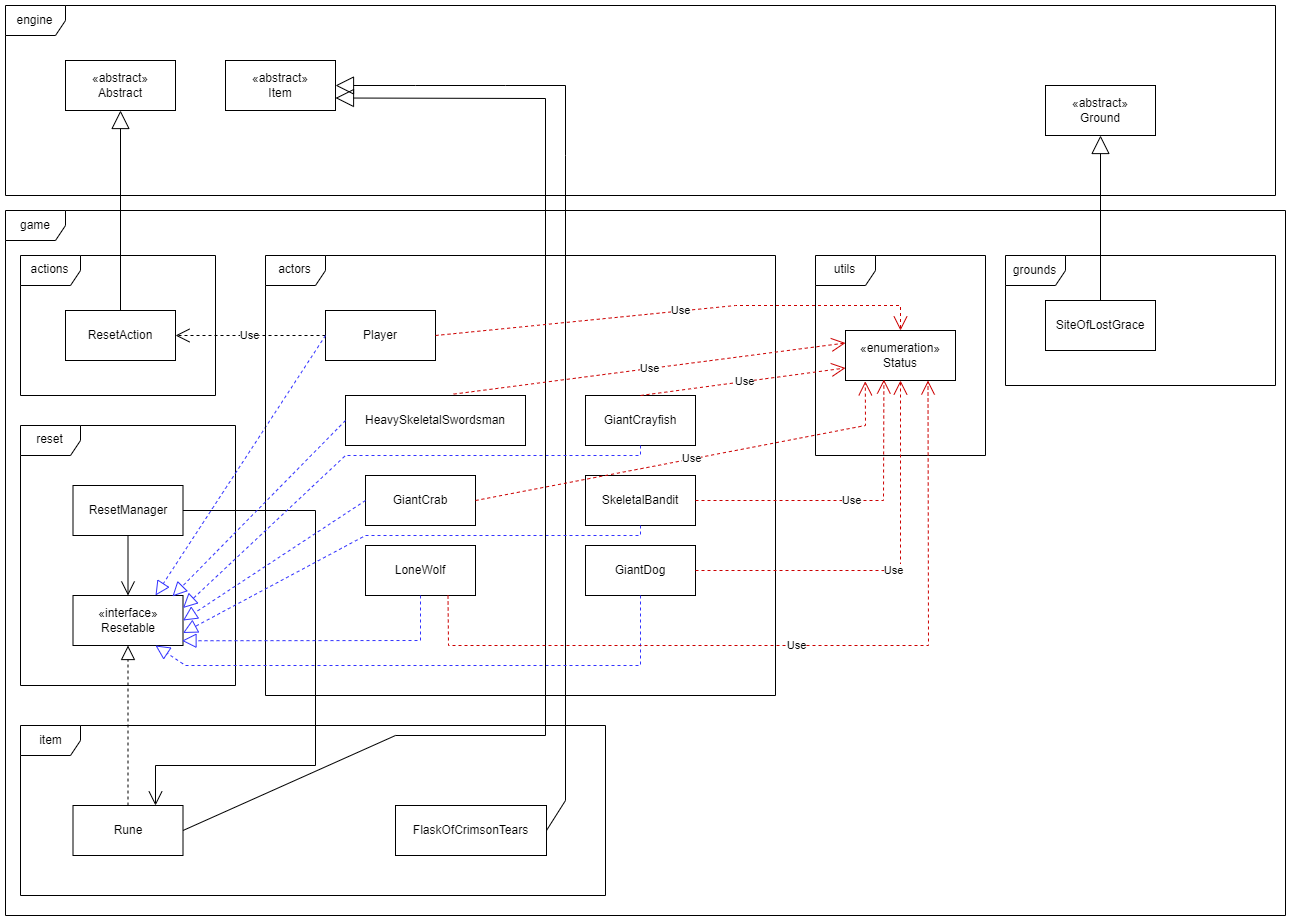

The diagram above was exported from draw.io. Its source (the exported page's mxGraphModel, read from the mxfile embedded in the PNG):
<mxGraphModel dx="2298" dy="2056" grid="1" gridSize="10" guides="1" tooltips="1" connect="1" arrows="1" fold="1" page="1" pageScale="1" pageWidth="850" pageHeight="1100" math="0" shadow="0">
  <root>
    <mxCell id="0" />
    <mxCell id="1" parent="0" />
    <mxCell id="FDXHZikaznQpONsPi9Mv-1" value="reset" style="shape=umlFrame;whiteSpace=wrap;html=1;pointerEvents=0;" parent="1" vertex="1">
      <mxGeometry x="55" y="-660" width="215" height="260" as="geometry" />
    </mxCell>
    <mxCell id="FDXHZikaznQpONsPi9Mv-2" value="ResetManager" style="html=1;whiteSpace=wrap;" parent="1" vertex="1">
      <mxGeometry x="107.5" y="-600" width="110" height="50" as="geometry" />
    </mxCell>
    <mxCell id="FDXHZikaznQpONsPi9Mv-3" value="«interface»&lt;br&gt;Resetable" style="html=1;whiteSpace=wrap;" parent="1" vertex="1">
      <mxGeometry x="107.5" y="-490" width="110" height="50" as="geometry" />
    </mxCell>
    <mxCell id="oSHz9QzdOuYSwbiT3-tO-1" value="item" style="shape=umlFrame;whiteSpace=wrap;html=1;pointerEvents=0;" parent="1" vertex="1">
      <mxGeometry x="55" y="-360" width="585" height="170" as="geometry" />
    </mxCell>
    <mxCell id="oSHz9QzdOuYSwbiT3-tO-2" value="Rune" style="html=1;whiteSpace=wrap;" parent="1" vertex="1">
      <mxGeometry x="107.5" y="-280" width="110" height="50" as="geometry" />
    </mxCell>
    <mxCell id="oSHz9QzdOuYSwbiT3-tO-3" value="" style="endArrow=block;dashed=1;endFill=0;endSize=12;html=1;rounded=0;exitX=0.5;exitY=0;exitDx=0;exitDy=0;entryX=0.5;entryY=1;entryDx=0;entryDy=0;" parent="1" source="oSHz9QzdOuYSwbiT3-tO-2" target="FDXHZikaznQpONsPi9Mv-3" edge="1">
      <mxGeometry width="160" relative="1" as="geometry">
        <mxPoint x="340" y="-690" as="sourcePoint" />
        <mxPoint x="500" y="-690" as="targetPoint" />
      </mxGeometry>
    </mxCell>
    <mxCell id="oSHz9QzdOuYSwbiT3-tO-6" value="" style="endArrow=open;endFill=1;endSize=12;html=1;rounded=0;exitX=1;exitY=0.5;exitDx=0;exitDy=0;entryX=0.75;entryY=0;entryDx=0;entryDy=0;" parent="1" source="FDXHZikaznQpONsPi9Mv-2" target="oSHz9QzdOuYSwbiT3-tO-2" edge="1">
      <mxGeometry width="160" relative="1" as="geometry">
        <mxPoint x="340" y="-690" as="sourcePoint" />
        <mxPoint x="500" y="-690" as="targetPoint" />
        <Array as="points">
          <mxPoint x="350" y="-575" />
          <mxPoint x="350" y="-320" />
          <mxPoint x="190" y="-320" />
        </Array>
      </mxGeometry>
    </mxCell>
    <mxCell id="Q9DYIRx5n2biIsE2uoIo-1" value="actions" style="shape=umlFrame;whiteSpace=wrap;html=1;pointerEvents=0;" parent="1" vertex="1">
      <mxGeometry x="55" y="-830" width="195" height="140" as="geometry" />
    </mxCell>
    <mxCell id="Q9DYIRx5n2biIsE2uoIo-2" value="ResetAction" style="html=1;whiteSpace=wrap;" parent="1" vertex="1">
      <mxGeometry x="100" y="-775" width="110" height="50" as="geometry" />
    </mxCell>
    <mxCell id="iLNZS_ckI57_aMZWpOoG-1" value="engine" style="shape=umlFrame;whiteSpace=wrap;html=1;pointerEvents=0;" parent="1" vertex="1">
      <mxGeometry x="40" y="-1080" width="1270" height="190" as="geometry" />
    </mxCell>
    <mxCell id="eYrGZeqGcvcGShaY067k-1" value="" style="endArrow=block;endSize=16;endFill=0;html=1;rounded=0;exitX=0.5;exitY=0;exitDx=0;exitDy=0;entryX=0.5;entryY=1;entryDx=0;entryDy=0;" parent="1" source="Q9DYIRx5n2biIsE2uoIo-2" target="YqxJ10_ZlhRsGzz8_3l--3" edge="1">
      <mxGeometry width="160" relative="1" as="geometry">
        <mxPoint x="340" y="-520" as="sourcePoint" />
        <mxPoint x="212.5" y="-975" as="targetPoint" />
        <Array as="points" />
      </mxGeometry>
    </mxCell>
    <mxCell id="qdLOUJSGyrNFvR-sUrNG-1" value="«enumeration»&lt;br&gt;Status" style="html=1;whiteSpace=wrap;" parent="1" vertex="1">
      <mxGeometry x="880" y="-755" width="110" height="50" as="geometry" />
    </mxCell>
    <mxCell id="1Ca-TpQRf7zDBfk27EGv-1" value="«abstract»&lt;br&gt;Item" style="html=1;whiteSpace=wrap;" parent="1" vertex="1">
      <mxGeometry x="260" y="-1025" width="110" height="50" as="geometry" />
    </mxCell>
    <mxCell id="1Ca-TpQRf7zDBfk27EGv-2" value="FlaskOfCrimsonTears" style="html=1;whiteSpace=wrap;" parent="1" vertex="1">
      <mxGeometry x="430" y="-280" width="151" height="50" as="geometry" />
    </mxCell>
    <mxCell id="1Ca-TpQRf7zDBfk27EGv-3" value="" style="endArrow=block;endSize=16;endFill=0;html=1;rounded=0;exitX=1;exitY=0.5;exitDx=0;exitDy=0;entryX=1;entryY=0.5;entryDx=0;entryDy=0;" parent="1" source="1Ca-TpQRf7zDBfk27EGv-2" target="1Ca-TpQRf7zDBfk27EGv-1" edge="1">
      <mxGeometry width="160" relative="1" as="geometry">
        <mxPoint x="425.5" y="-795" as="sourcePoint" />
        <mxPoint x="590.5" y="-925" as="targetPoint" />
        <Array as="points">
          <mxPoint x="600" y="-285" />
          <mxPoint x="600" y="-930" />
          <mxPoint x="600" y="-1000" />
          <mxPoint x="540" y="-1000" />
          <mxPoint x="450" y="-1000" />
        </Array>
      </mxGeometry>
    </mxCell>
    <mxCell id="Cgztwdkob9eU9aCDrwe5-1" value="«abstract»&lt;br&gt;Ground" style="html=1;whiteSpace=wrap;" parent="1" vertex="1">
      <mxGeometry x="1080" y="-1000" width="110" height="50" as="geometry" />
    </mxCell>
    <mxCell id="Cgztwdkob9eU9aCDrwe5-2" value="SiteOfLostGrace" style="html=1;whiteSpace=wrap;" parent="1" vertex="1">
      <mxGeometry x="1080" y="-785" width="110" height="50" as="geometry" />
    </mxCell>
    <mxCell id="Cgztwdkob9eU9aCDrwe5-3" value="" style="endArrow=block;endSize=16;endFill=0;html=1;rounded=0;exitX=0.5;exitY=0;exitDx=0;exitDy=0;entryX=0.5;entryY=1;entryDx=0;entryDy=0;" parent="1" source="Cgztwdkob9eU9aCDrwe5-2" target="Cgztwdkob9eU9aCDrwe5-1" edge="1">
      <mxGeometry width="160" relative="1" as="geometry">
        <mxPoint x="703" y="-828" as="sourcePoint" />
        <mxPoint x="583" y="-905" as="targetPoint" />
      </mxGeometry>
    </mxCell>
    <mxCell id="Cgztwdkob9eU9aCDrwe5-4" value="Player" style="html=1;whiteSpace=wrap;" parent="1" vertex="1">
      <mxGeometry x="360" y="-775" width="110" height="50" as="geometry" />
    </mxCell>
    <mxCell id="Cgztwdkob9eU9aCDrwe5-5" value="Use" style="endArrow=open;endSize=12;dashed=1;html=1;rounded=0;exitX=0;exitY=0.5;exitDx=0;exitDy=0;entryX=1;entryY=0.5;entryDx=0;entryDy=0;" parent="1" source="Cgztwdkob9eU9aCDrwe5-4" target="Q9DYIRx5n2biIsE2uoIo-2" edge="1">
      <mxGeometry width="160" relative="1" as="geometry">
        <mxPoint x="520" y="-510" as="sourcePoint" />
        <mxPoint x="680" y="-510" as="targetPoint" />
      </mxGeometry>
    </mxCell>
    <mxCell id="Cgztwdkob9eU9aCDrwe5-7" value="" style="endArrow=block;dashed=1;endFill=0;endSize=12;html=1;rounded=0;exitX=0;exitY=0.5;exitDx=0;exitDy=0;entryX=0.75;entryY=0;entryDx=0;entryDy=0;fillColor=#3333FF;strokeColor=#3333FF;" parent="1" source="Cgztwdkob9eU9aCDrwe5-4" target="FDXHZikaznQpONsPi9Mv-3" edge="1">
      <mxGeometry width="160" relative="1" as="geometry">
        <mxPoint x="145" y="-605" as="sourcePoint" />
        <mxPoint x="280" y="-735" as="targetPoint" />
      </mxGeometry>
    </mxCell>
    <mxCell id="9ZCLmxBe05xV-FGpG1rH-1" value="HeavySkeletalSwordsman" style="html=1;whiteSpace=wrap;" parent="1" vertex="1">
      <mxGeometry x="380" y="-690" width="180" height="50" as="geometry" />
    </mxCell>
    <mxCell id="9ZCLmxBe05xV-FGpG1rH-2" value="GiantCrab" style="html=1;whiteSpace=wrap;" parent="1" vertex="1">
      <mxGeometry x="400" y="-610" width="110" height="50" as="geometry" />
    </mxCell>
    <mxCell id="9ZCLmxBe05xV-FGpG1rH-3" value="LoneWolf" style="html=1;whiteSpace=wrap;" parent="1" vertex="1">
      <mxGeometry x="400" y="-540" width="110" height="50" as="geometry" />
    </mxCell>
    <mxCell id="lsEpKkA6d3CKrhEaZHTQ-1" value="SkeletalBandit" style="html=1;whiteSpace=wrap;" parent="1" vertex="1">
      <mxGeometry x="620" y="-610" width="110" height="50" as="geometry" />
    </mxCell>
    <mxCell id="lsEpKkA6d3CKrhEaZHTQ-2" value="GiantDog" style="html=1;whiteSpace=wrap;" parent="1" vertex="1">
      <mxGeometry x="620" y="-540" width="110" height="50" as="geometry" />
    </mxCell>
    <mxCell id="lsEpKkA6d3CKrhEaZHTQ-3" value="GiantCrayfish" style="html=1;whiteSpace=wrap;" parent="1" vertex="1">
      <mxGeometry x="620" y="-690" width="110" height="50" as="geometry" />
    </mxCell>
    <mxCell id="lsEpKkA6d3CKrhEaZHTQ-5" value="" style="endArrow=open;endFill=1;endSize=12;html=1;rounded=0;exitX=0.5;exitY=1;exitDx=0;exitDy=0;" parent="1" source="FDXHZikaznQpONsPi9Mv-2" target="FDXHZikaznQpONsPi9Mv-3" edge="1">
      <mxGeometry width="160" relative="1" as="geometry">
        <mxPoint x="510" y="-810" as="sourcePoint" />
        <mxPoint x="220" y="-770" as="targetPoint" />
      </mxGeometry>
    </mxCell>
    <mxCell id="YqxJ10_ZlhRsGzz8_3l--3" value="«abstract»&lt;br&gt;Abstract" style="html=1;whiteSpace=wrap;" parent="1" vertex="1">
      <mxGeometry x="100" y="-1025" width="110" height="50" as="geometry" />
    </mxCell>
    <mxCell id="YqxJ10_ZlhRsGzz8_3l--4" value="actors" style="shape=umlFrame;whiteSpace=wrap;html=1;pointerEvents=0;" parent="1" vertex="1">
      <mxGeometry x="300" y="-830" width="510" height="440" as="geometry" />
    </mxCell>
    <mxCell id="YqxJ10_ZlhRsGzz8_3l--6" value="" style="endArrow=block;dashed=1;endFill=0;endSize=12;html=1;rounded=0;exitX=0;exitY=0.5;exitDx=0;exitDy=0;entryX=0.904;entryY=0.018;entryDx=0;entryDy=0;entryPerimeter=0;fillColor=#3333FF;strokeColor=#3333FF;" parent="1" source="9ZCLmxBe05xV-FGpG1rH-1" target="FDXHZikaznQpONsPi9Mv-3" edge="1">
      <mxGeometry width="160" relative="1" as="geometry">
        <mxPoint x="380" y="-465" as="sourcePoint" />
        <mxPoint x="540" y="-470" as="targetPoint" />
        <Array as="points" />
      </mxGeometry>
    </mxCell>
    <mxCell id="whvyQFpKRuXGTmtQ7umo-1" value="" style="endArrow=block;dashed=1;endFill=0;endSize=12;html=1;rounded=0;exitX=0.5;exitY=1;exitDx=0;exitDy=0;entryX=1;entryY=0.25;entryDx=0;entryDy=0;fillColor=#3333FF;strokeColor=#3333FF;" parent="1" source="lsEpKkA6d3CKrhEaZHTQ-3" target="FDXHZikaznQpONsPi9Mv-3" edge="1">
      <mxGeometry width="160" relative="1" as="geometry">
        <mxPoint x="465" y="-480" as="sourcePoint" />
        <mxPoint x="228" y="-460" as="targetPoint" />
        <Array as="points">
          <mxPoint x="675" y="-630" />
          <mxPoint x="380" y="-630" />
        </Array>
      </mxGeometry>
    </mxCell>
    <mxCell id="whvyQFpKRuXGTmtQ7umo-2" value="" style="endArrow=block;dashed=1;endFill=0;endSize=12;html=1;rounded=0;exitX=0;exitY=0.5;exitDx=0;exitDy=0;entryX=1;entryY=0.5;entryDx=0;entryDy=0;fillColor=#3333FF;strokeColor=#3333FF;" parent="1" source="9ZCLmxBe05xV-FGpG1rH-2" target="FDXHZikaznQpONsPi9Mv-3" edge="1">
      <mxGeometry width="160" relative="1" as="geometry">
        <mxPoint x="340" y="-380" as="sourcePoint" />
        <mxPoint x="500" y="-380" as="targetPoint" />
      </mxGeometry>
    </mxCell>
    <mxCell id="whvyQFpKRuXGTmtQ7umo-3" value="" style="endArrow=block;dashed=1;endFill=0;endSize=12;html=1;rounded=0;exitX=0.5;exitY=1;exitDx=0;exitDy=0;entryX=1;entryY=0.75;entryDx=0;entryDy=0;fillColor=#3333FF;strokeColor=#3333FF;" parent="1" source="lsEpKkA6d3CKrhEaZHTQ-1" target="FDXHZikaznQpONsPi9Mv-3" edge="1">
      <mxGeometry width="160" relative="1" as="geometry">
        <mxPoint x="340" y="-550" as="sourcePoint" />
        <mxPoint x="500" y="-550" as="targetPoint" />
        <Array as="points">
          <mxPoint x="675" y="-550" />
          <mxPoint x="400" y="-550" />
        </Array>
      </mxGeometry>
    </mxCell>
    <mxCell id="whvyQFpKRuXGTmtQ7umo-4" value="" style="endArrow=block;dashed=1;endFill=0;endSize=12;html=1;rounded=0;exitX=0.5;exitY=1;exitDx=0;exitDy=0;entryX=0.991;entryY=0.905;entryDx=0;entryDy=0;entryPerimeter=0;fillColor=#3333FF;strokeColor=#3333FF;" parent="1" source="9ZCLmxBe05xV-FGpG1rH-3" target="FDXHZikaznQpONsPi9Mv-3" edge="1">
      <mxGeometry width="160" relative="1" as="geometry">
        <mxPoint x="340" y="-470" as="sourcePoint" />
        <mxPoint x="220" y="-440" as="targetPoint" />
        <Array as="points">
          <mxPoint x="455" y="-445" />
        </Array>
      </mxGeometry>
    </mxCell>
    <mxCell id="whvyQFpKRuXGTmtQ7umo-5" value="" style="endArrow=block;dashed=1;endFill=0;endSize=12;html=1;rounded=0;exitX=0.5;exitY=1;exitDx=0;exitDy=0;entryX=0.75;entryY=1;entryDx=0;entryDy=0;fillColor=#3333FF;strokeColor=#3333FF;" parent="1" source="lsEpKkA6d3CKrhEaZHTQ-2" target="FDXHZikaznQpONsPi9Mv-3" edge="1">
      <mxGeometry width="160" relative="1" as="geometry">
        <mxPoint x="430" y="-410" as="sourcePoint" />
        <mxPoint x="590" y="-410" as="targetPoint" />
        <Array as="points">
          <mxPoint x="675" y="-420" />
          <mxPoint x="220" y="-420" />
        </Array>
      </mxGeometry>
    </mxCell>
    <mxCell id="whvyQFpKRuXGTmtQ7umo-6" value="" style="endArrow=block;endSize=16;endFill=0;html=1;rounded=0;entryX=1;entryY=0.75;entryDx=0;entryDy=0;exitX=1;exitY=0.5;exitDx=0;exitDy=0;" parent="1" source="oSHz9QzdOuYSwbiT3-tO-2" target="1Ca-TpQRf7zDBfk27EGv-1" edge="1">
      <mxGeometry width="160" relative="1" as="geometry">
        <mxPoint x="410" y="-870" as="sourcePoint" />
        <mxPoint x="570" y="-870" as="targetPoint" />
        <Array as="points">
          <mxPoint x="430" y="-350" />
          <mxPoint x="580" y="-350" />
          <mxPoint x="580" y="-987" />
        </Array>
      </mxGeometry>
    </mxCell>
    <mxCell id="whvyQFpKRuXGTmtQ7umo-7" value="grounds" style="shape=umlFrame;whiteSpace=wrap;html=1;pointerEvents=0;" parent="1" vertex="1">
      <mxGeometry x="1040" y="-830" width="270" height="130" as="geometry" />
    </mxCell>
    <mxCell id="whvyQFpKRuXGTmtQ7umo-10" value="utils" style="shape=umlFrame;whiteSpace=wrap;html=1;pointerEvents=0;" parent="1" vertex="1">
      <mxGeometry x="850" y="-830" width="170" height="200" as="geometry" />
    </mxCell>
    <mxCell id="whvyQFpKRuXGTmtQ7umo-11" value="Use" style="endArrow=open;endSize=12;dashed=1;html=1;rounded=0;exitX=0.601;exitY=-0.028;exitDx=0;exitDy=0;exitPerimeter=0;entryX=0;entryY=0.25;entryDx=0;entryDy=0;strokeColor=#CC0000;" parent="1" source="9ZCLmxBe05xV-FGpG1rH-1" target="qdLOUJSGyrNFvR-sUrNG-1" edge="1">
      <mxGeometry width="160" relative="1" as="geometry">
        <mxPoint x="700" y="-530" as="sourcePoint" />
        <mxPoint x="860" y="-530" as="targetPoint" />
      </mxGeometry>
    </mxCell>
    <mxCell id="whvyQFpKRuXGTmtQ7umo-12" value="Use" style="endArrow=open;endSize=12;dashed=1;html=1;rounded=0;exitX=0.5;exitY=0;exitDx=0;exitDy=0;entryX=0;entryY=0.75;entryDx=0;entryDy=0;strokeColor=#CC0000;" parent="1" source="lsEpKkA6d3CKrhEaZHTQ-3" target="qdLOUJSGyrNFvR-sUrNG-1" edge="1">
      <mxGeometry width="160" relative="1" as="geometry">
        <mxPoint x="498" y="-681" as="sourcePoint" />
        <mxPoint x="880" y="-750" as="targetPoint" />
      </mxGeometry>
    </mxCell>
    <mxCell id="whvyQFpKRuXGTmtQ7umo-13" value="Use" style="endArrow=open;endSize=12;dashed=1;html=1;rounded=0;exitX=1;exitY=0.5;exitDx=0;exitDy=0;entryX=0.18;entryY=1.016;entryDx=0;entryDy=0;entryPerimeter=0;strokeColor=#CC0000;" parent="1" source="9ZCLmxBe05xV-FGpG1rH-2" target="qdLOUJSGyrNFvR-sUrNG-1" edge="1">
      <mxGeometry width="160" relative="1" as="geometry">
        <mxPoint x="720" y="-670" as="sourcePoint" />
        <mxPoint x="880" y="-670" as="targetPoint" />
        <Array as="points">
          <mxPoint x="900" y="-660" />
        </Array>
      </mxGeometry>
    </mxCell>
    <mxCell id="whvyQFpKRuXGTmtQ7umo-14" value="Use" style="endArrow=open;endSize=12;dashed=1;html=1;rounded=0;exitX=1;exitY=0.5;exitDx=0;exitDy=0;entryX=0.349;entryY=0.981;entryDx=0;entryDy=0;entryPerimeter=0;strokeColor=#CC0000;" parent="1" source="lsEpKkA6d3CKrhEaZHTQ-1" target="qdLOUJSGyrNFvR-sUrNG-1" edge="1">
      <mxGeometry width="160" relative="1" as="geometry">
        <mxPoint x="720" y="-670" as="sourcePoint" />
        <mxPoint x="910" y="-740" as="targetPoint" />
        <Array as="points">
          <mxPoint x="918" y="-585" />
        </Array>
      </mxGeometry>
    </mxCell>
    <mxCell id="whvyQFpKRuXGTmtQ7umo-15" value="Use" style="endArrow=open;endSize=12;dashed=1;html=1;rounded=0;exitX=1;exitY=0.5;exitDx=0;exitDy=0;entryX=0.5;entryY=1;entryDx=0;entryDy=0;strokeColor=#CC0000;" parent="1" source="lsEpKkA6d3CKrhEaZHTQ-2" target="qdLOUJSGyrNFvR-sUrNG-1" edge="1">
      <mxGeometry width="160" relative="1" as="geometry">
        <mxPoint x="720" y="-490" as="sourcePoint" />
        <mxPoint x="1000" y="-580" as="targetPoint" />
        <Array as="points">
          <mxPoint x="935" y="-515" />
        </Array>
      </mxGeometry>
    </mxCell>
    <mxCell id="whvyQFpKRuXGTmtQ7umo-16" value="Use" style="endArrow=open;endSize=12;dashed=1;html=1;rounded=0;exitX=0.75;exitY=1;exitDx=0;exitDy=0;entryX=0.75;entryY=1;entryDx=0;entryDy=0;strokeColor=#CC0000;" parent="1" source="9ZCLmxBe05xV-FGpG1rH-3" target="qdLOUJSGyrNFvR-sUrNG-1" edge="1">
      <mxGeometry width="160" relative="1" as="geometry">
        <mxPoint x="720" y="-580" as="sourcePoint" />
        <mxPoint x="880" y="-580" as="targetPoint" />
        <Array as="points">
          <mxPoint x="483" y="-440" />
          <mxPoint x="963" y="-440" />
        </Array>
      </mxGeometry>
    </mxCell>
    <mxCell id="whvyQFpKRuXGTmtQ7umo-18" value="Use" style="endArrow=open;endSize=12;dashed=1;html=1;rounded=0;exitX=1;exitY=0.5;exitDx=0;exitDy=0;entryX=0.5;entryY=0;entryDx=0;entryDy=0;strokeColor=#CC0000;" parent="1" source="Cgztwdkob9eU9aCDrwe5-4" target="qdLOUJSGyrNFvR-sUrNG-1" edge="1">
      <mxGeometry width="160" relative="1" as="geometry">
        <mxPoint x="670" y="-730" as="sourcePoint" />
        <mxPoint x="830" y="-730" as="targetPoint" />
        <Array as="points">
          <mxPoint x="770" y="-780" />
          <mxPoint x="935" y="-780" />
        </Array>
      </mxGeometry>
    </mxCell>
    <mxCell id="uGkmIe6pXvyt132-YG4C-1" value="game" style="shape=umlFrame;whiteSpace=wrap;html=1;pointerEvents=0;" vertex="1" parent="1">
      <mxGeometry x="40" y="-875" width="1280" height="705" as="geometry" />
    </mxCell>
  </root>
</mxGraphModel>